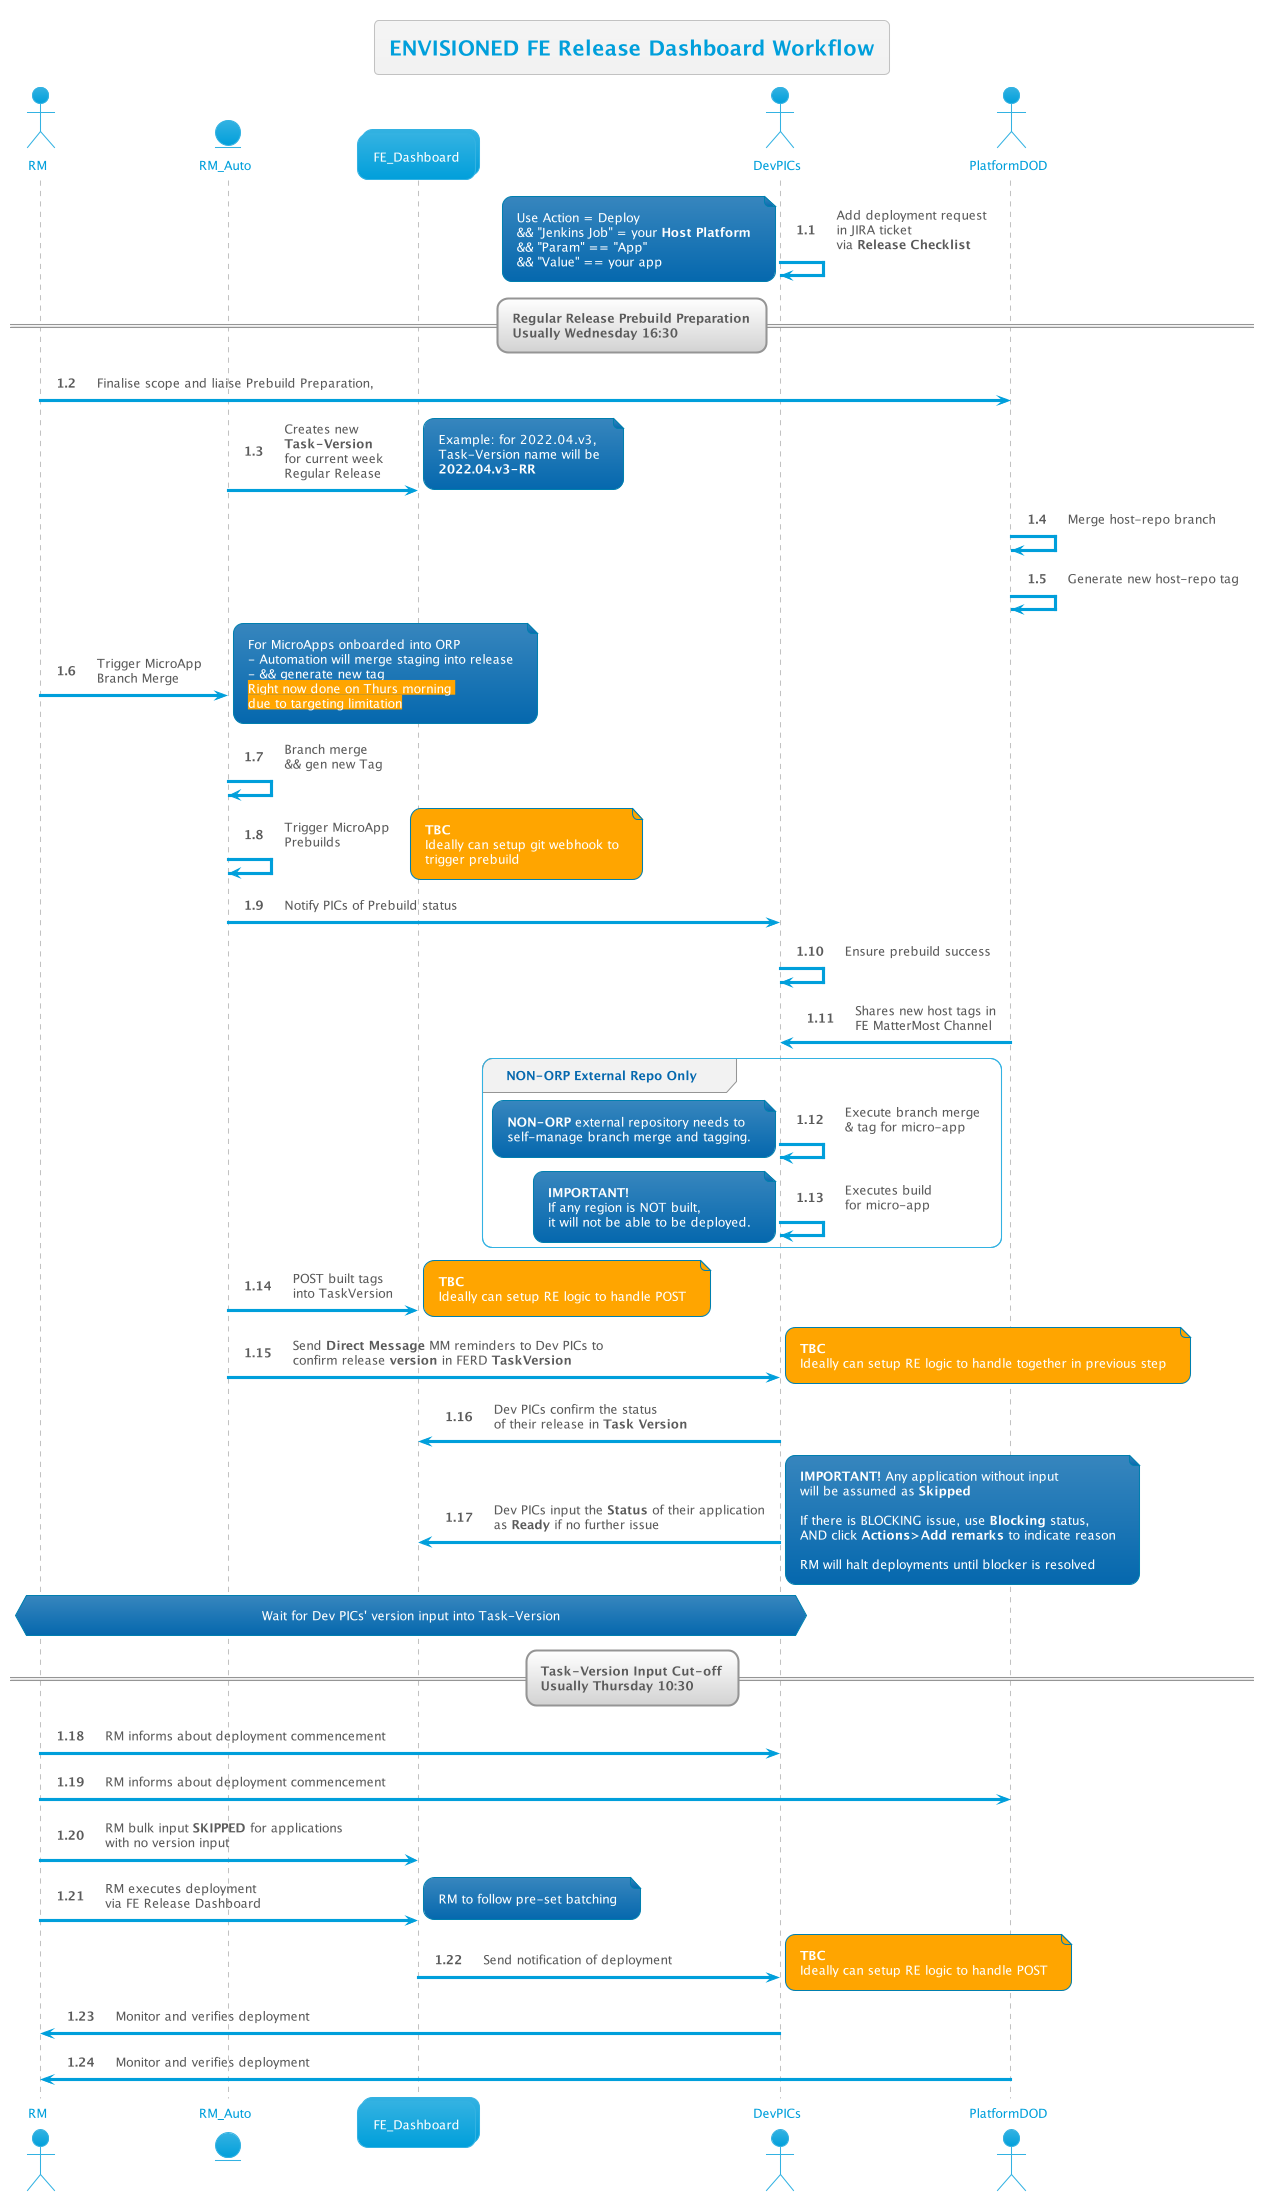

The diagram above was rendered by PlantUML. Its source (embedded in the PNG):
@startuml

title ENVISIONED FE Release Dashboard Workflow

!include __init__

' == Regular Release Merge Cutoff\n(Usually Monday 17:00) ==

DevPICs -> DevPICs : Add deployment request\nin JIRA ticket\nvia <b>Release Checklist</b>
note left
    Use Action = Deploy 
    && "Jenkins Job" = your <b>Host Platform</b>
    && "Param" == "App"
    && "Value" == your app
end note

== Regular Release Prebuild Preparation\nUsually Wednesday 16:30  ==

RM -> PlatformDOD : Finalise scope and liaise Prebuild Preparation, 

RM_Auto -> Dash : Creates new \n<b>Task-Version</b>\nfor current week\nRegular Release
note right
    Example: for 2022.04.v3,
    Task-Version name will be
    <b>2022.04.v3-RR</b>
end note
PlatformDOD -> PlatformDOD : Merge host-repo branch
PlatformDOD -> PlatformDOD : Generate new host-repo tag
RM -> RM_Auto : Trigger MicroApp\nBranch Merge
note right
    For MicroApps onboarded into ORP
    - Automation will merge staging into release
    - && generate new tag
    <back:orange>Right now done on Thurs morning </back>
    <back:orange>due to targeting limitation</back>
end note

RM_Auto -> RM_Auto : Branch merge\n&& gen new Tag
RM_Auto -> RM_Auto : Trigger MicroApp\nPrebuilds
note right #Orange
    **TBC**
    Ideally can setup git webhook to
    trigger prebuild
end note
RM_Auto -> DevPICs : Notify PICs of Prebuild status
DevPICs -> DevPICs : Ensure prebuild success

PlatformDOD->DevPICs : Shares new host tags in\nFE MatterMost Channel

group NON-ORP External Repo Only
    DevPICs -> DevPICs : Execute branch merge\n& tag for micro-app
    note left
        <b>NON-ORP</b> external repository needs to
        self-manage branch merge and tagging.
    end note

    DevPICs -> DevPICs : Executes build\nfor micro-app
    note left
        <b>IMPORTANT!</b> 
        If any region is NOT built,
        it will not be able to be deployed.
    end note
end

RM_Auto -> Dash : POST built tags\ninto TaskVersion
note right #Orange
    **TBC**
    Ideally can setup RE logic to handle POST
end note
RM_Auto -> DevPICs : Send **Direct Message** MM reminders to Dev PICs to\nconfirm release **version** in FERD **TaskVersion**
note right #Orange
    **TBC**
    Ideally can setup RE logic to handle together in previous step
end note

DevPICs -> Dash : Dev PICs confirm the status \nof their release in <b>Task Version</b>
DevPICs -> Dash : Dev PICs input the <b>Status</b> of their application\nas <b>Ready</b> if no further issue
note right
    <b>IMPORTANT!</b> Any application without input 
    will be assumed as <b>Skipped</b>

    If there is BLOCKING issue, use <b>Blocking</b> status,
    AND click <b>Actions>Add remarks</b> to indicate reason

    RM will halt deployments until blocker is resolved
end note

hnote over RM,DevPICs: Wait for Dev PICs' version input into Task-Version

== Task-Version Input Cut-off\nUsually Thursday 10:30  ==

RM -> DevPICs : RM informs about deployment commencement
RM -> PlatformDOD : RM informs about deployment commencement
RM -> Dash : RM bulk input <b>SKIPPED</b> for applications\nwith no version input

RM -> Dash : RM executes deployment\nvia FE Release Dashboard
note right
    RM to follow pre-set batching
end note
Dash -> DevPICs : Send notification of deployment
note right #Orange
    **TBC**
    Ideally can setup RE logic to handle POST
end note

DevPICs -> RM : Monitor and verifies deployment
PlatformDOD -> RM : Monitor and verifies deployment

@enduml